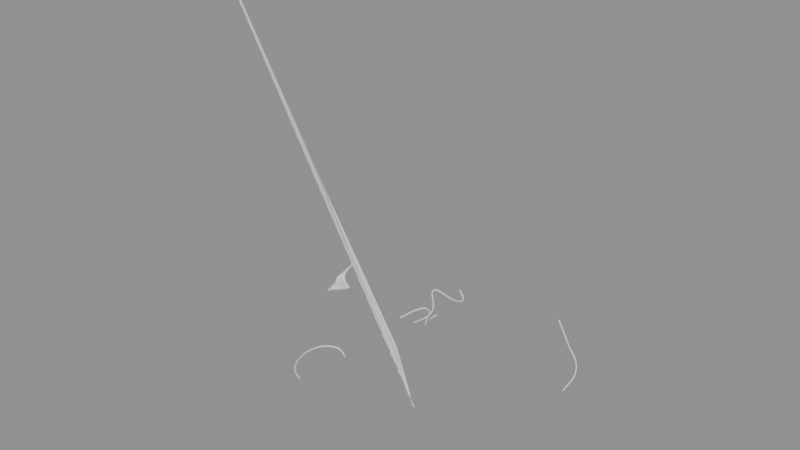 # Source: curve_deform.blend  (saved by Blender 5.2.45; exported with 4.5.12 LTS)
import bpy
from mathutils import Matrix  # noqa: F401  (used for matrix-valued properties, if any)

bpy.ops.wm.read_factory_settings(use_empty=True)
scene = bpy.context.scene
scene.name = 'Scene'

# ---- meshes
me_posx = bpy.data.meshes.new('PosX')
me_posx.from_pydata([(-0.15, -0.05, -0.05), (-0.15, -0.05, 0.05), (-0.15, 0.05, -0.05), (-0.15, 0.05, 0.05), (0.15, -0.05, -0.05), (0.15, -0.05, 0.05), (0.15, 0.05, -0.05), (0.15, 0.05, 0.05), (0.0, 0.05, -0.05), (0.0, 0.05, 0.05), (0.0, -0.05, -0.05), (0.0, -0.05, 0.05)], [], [(0, 1, 3, 2), (8, 9, 7, 6), (6, 7, 5, 4), (10, 11, 1, 0), (8, 6, 4, 10), (9, 3, 1, 11), (7, 9, 11, 5), (2, 8, 10, 0), (4, 5, 11, 10), (2, 3, 9, 8)])
me_posx.update()
me_negy = bpy.data.meshes.new('NegY')
me_negy.from_pydata([(-0.1, -0.15, -0.05), (-0.1, -0.15, 0.05), (-0.1, 0.15, -0.05), (-0.1, 0.15, 0.05), (0.1, -0.15, -0.05), (0.1, -0.15, 0.05), (0.1, 0.15, -0.05), (0.1, 0.15, 0.05), (-0.1, 0.0, -0.05), (-0.1, 0.0, 0.05), (0.1, 0.0, -0.05), (0.1, 0.0, 0.05)], [], [(8, 9, 3, 2), (2, 3, 7, 6), (10, 11, 5, 4), (4, 5, 1, 0), (8, 10, 4, 0), (11, 9, 1, 5), (7, 3, 9, 11), (2, 6, 10, 8), (6, 7, 11, 10), (0, 1, 9, 8)])
me_negy.update()
me_posz = bpy.data.meshes.new('PosZ')
me_posz.from_pydata([(-0.1, -0.05, -0.15), (-0.1, -0.05, 0.15), (-0.1, 0.05, -0.15), (-0.1, 0.05, 0.15), (0.1, -0.05, -0.15), (0.1, -0.05, 0.15), (0.1, 0.05, -0.15), (0.1, 0.05, 0.15), (-0.1, -0.05, 0.0), (-0.1, 0.05, 0.0), (0.1, 0.05, 0.0), (0.1, -0.05, 0.0)], [], [(8, 1, 3, 9), (9, 3, 7, 10), (10, 7, 5, 11), (11, 5, 1, 8), (2, 6, 4, 0), (7, 3, 1, 5), (4, 11, 8, 0), (6, 10, 11, 4), (2, 9, 10, 6), (0, 8, 9, 2)])
me_posz.update()
me_negx = bpy.data.meshes.new('NegX')
me_negx.from_pydata([(-0.15, -0.05, -0.05), (-0.15, -0.05, 0.05), (-0.15, 0.05, -0.05), (-0.15, 0.05, 0.05), (0.15, -0.05, -0.05), (0.15, -0.05, 0.05), (0.15, 0.05, -0.05), (0.15, 0.05, 0.05), (0.0, 0.05, -0.05), (0.0, 0.05, 0.05), (0.0, -0.05, -0.05), (0.0, -0.05, 0.05)], [], [(0, 1, 3, 2), (8, 9, 7, 6), (6, 7, 5, 4), (10, 11, 1, 0), (8, 6, 4, 10), (9, 3, 1, 11), (7, 9, 11, 5), (2, 8, 10, 0), (4, 5, 11, 10), (2, 3, 9, 8)])
me_negx.update()
me_posy = bpy.data.meshes.new('PosY')
me_posy.from_pydata([(-0.1, -0.15, -0.05), (-0.1, -0.15, 0.05), (-0.1, 0.15, -0.05), (-0.1, 0.15, 0.05), (0.1, -0.15, -0.05), (0.1, -0.15, 0.05), (0.1, 0.15, -0.05), (0.1, 0.15, 0.05), (-0.1, 0.0, -0.05), (-0.1, 0.0, 0.05), (0.1, 0.0, -0.05), (0.1, 0.0, 0.05)], [], [(8, 9, 3, 2), (2, 3, 7, 6), (10, 11, 5, 4), (4, 5, 1, 0), (8, 10, 4, 0), (11, 9, 1, 5), (7, 3, 9, 11), (2, 6, 10, 8), (6, 7, 11, 10), (0, 1, 9, 8)])
me_posy.update()
me_negz = bpy.data.meshes.new('NegZ')
me_negz.from_pydata([(-0.1, -0.05, -0.15), (-0.1, -0.05, 0.15), (-0.1, 0.05, -0.15), (-0.1, 0.05, 0.15), (0.1, -0.05, -0.15), (0.1, -0.05, 0.15), (0.1, 0.05, -0.15), (0.1, 0.05, 0.15), (-0.1, -0.05, 0.0), (-0.1, 0.05, 0.0), (0.1, 0.05, 0.0), (0.1, -0.05, 0.0)], [], [(8, 1, 3, 9), (9, 3, 7, 10), (10, 7, 5, 11), (11, 5, 1, 8), (2, 6, 4, 0), (7, 3, 1, 5), (4, 11, 8, 0), (6, 10, 11, 4), (2, 9, 10, 6), (0, 8, 9, 2)])
me_negz.update()

# ---- curves / text
cu_curve_posx = bpy.data.curves.new('Curve PosX', 'CURVE')
cu_curve_posx.dimensions = '3D'
_sp = cu_curve_posx.splines.new('BEZIER'); _sp.bezier_points.add(4)
_sp.bezier_points.foreach_set('co', [0.0, 0.0, 0.0, 2.0, 1.5, 0.5, 4.0, -1.0, 1.0, 6.0, 0.5, 0.0, 8.0, 0.0, -0.5])
_sp.bezier_points.foreach_set('handle_left', [-0.7808, -0.5856, -0.1952, 1.042, 1.625, 0.2605, 2.766, -0.8054, 1.197, 5.027, 0.3144, 0.3506, 7.219, 0.1952, -0.3048])
_sp.bezier_points.foreach_set('handle_right', [0.7808, 0.5856, 0.1952, 3.218, 1.341, 0.8044, 5.026, -1.162, 0.8363, 6.767, 0.6462, -0.2762, 8.781, -0.1952, -0.6952])
for _p, _l, _r in zip(_sp.bezier_points, ['AUTO', 'AUTO', 'AUTO', 'AUTO', 'AUTO'], ['AUTO', 'AUTO', 'AUTO', 'AUTO', 'AUTO']): _p.handle_left_type = _l; _p.handle_right_type = _r
_sp.bezier_points.foreach_set('radius', [1.0, 1.5, 0.5, 2.0, 1.0])
_sp.bezier_points.foreach_set('tilt', [0.0, 0.5, -0.3, 1.0, 0.0])
cu_curve_posx.fill_mode = 'FULL'
cu_curve_negy = bpy.data.curves.new('Curve NegY', 'CURVE')
cu_curve_negy.dimensions = '3D'
_sp = cu_curve_negy.splines.new('BEZIER'); _sp.bezier_points.add(4)
_sp.bezier_points.foreach_set('co', [0.0, 0.0, 0.0, 1.5, -2.0, 0.5, -1.0, -4.0, 1.0, 0.5, -6.0, 0.0, 0.0, -8.0, -0.5])
_sp.bezier_points.foreach_set('handle_left', [-0.5856, 0.7808, -0.1952, 1.625, -1.042, 0.2605, -0.8054, -2.766, 1.197, 0.3144, -5.027, 0.3506, 0.1952, -7.219, -0.3048])
_sp.bezier_points.foreach_set('handle_right', [0.5856, -0.7808, 0.1952, 1.341, -3.218, 0.8044, -1.162, -5.026, 0.8363, 0.6462, -6.767, -0.2762, -0.1952, -8.781, -0.6952])
for _p, _l, _r in zip(_sp.bezier_points, ['AUTO', 'AUTO', 'AUTO', 'AUTO', 'AUTO'], ['AUTO', 'AUTO', 'AUTO', 'AUTO', 'AUTO']): _p.handle_left_type = _l; _p.handle_right_type = _r
_sp.bezier_points.foreach_set('tilt', [0.0, 0.3, 0.6, 0.3, 0.0])
cu_curve_negy.use_stretch = True
cu_curve_negy.use_deform_bounds = True
cu_curve_negy.fill_mode = 'FULL'
cu_curve_posz = bpy.data.curves.new('Curve PosZ', 'CURVE')
cu_curve_posz.dimensions = '3D'
_sp = cu_curve_posz.splines.new('BEZIER'); _sp.bezier_points.add(2)
_sp.bezier_points.foreach_set('co', [0.0, 0.0, 0.0, 1.0, 0.5, 2.0, 0.0, 1.0, 4.0])
_sp.bezier_points.foreach_set('handle_left', [-0.3904, -0.1952, -0.7808, 1.0, 0.283, 1.132, 0.3904, 0.8048, 3.219])
_sp.bezier_points.foreach_set('handle_right', [0.3904, 0.1952, 0.7808, 1.0, 0.717, 2.868, -0.3904, 1.195, 4.781])
for _p, _l, _r in zip(_sp.bezier_points, ['AUTO', 'AUTO', 'AUTO'], ['AUTO', 'AUTO', 'AUTO']): _p.handle_left_type = _l; _p.handle_right_type = _r
_sp.bezier_points.foreach_set('radius', [1.0, 2.0, 1.0])
cu_curve_posz.use_deform_bounds = True
cu_curve_posz.use_radius = False
cu_curve_posz.fill_mode = 'FULL'
cu_curve_negx = bpy.data.curves.new('Curve NegX', 'CURVE')
cu_curve_negx.dimensions = '2D'
_sp = cu_curve_negx.splines.new('BEZIER'); _sp.bezier_points.add(3)
_sp.bezier_points.foreach_set('co', [2.0, 0.0, 0.0, 1.225e-16, 2.0, 0.0, -2.0, 2.449e-16, 0.0, -3.674e-16, -2.0, 0.0])
_sp.bezier_points.foreach_set('handle_left', [2.0, -1.104, 0.0, 1.104, 2.0, 0.0, -2.0, 1.104, 0.0, -1.104, -2.0, 0.0])
_sp.bezier_points.foreach_set('handle_right', [2.0, 1.104, 0.0, -1.104, 2.0, 0.0, -2.0, -1.104, 0.0, 1.104, -2.0, 0.0])
for _p, _l, _r in zip(_sp.bezier_points, ['AUTO', 'AUTO', 'AUTO', 'AUTO'], ['AUTO', 'AUTO', 'AUTO', 'AUTO']): _p.handle_left_type = _l; _p.handle_right_type = _r
_sp.bezier_points.foreach_set('radius', [1.0, 1.4, 0.8, 1.2])
_sp.use_cyclic_u = True
cu_curve_negx.use_deform_bounds = True
cu_curve_posy = bpy.data.curves.new('Curve PosY', 'CURVE')
cu_curve_posy.dimensions = '3D'
_sp = cu_curve_posy.splines.new('BEZIER'); _sp.bezier_points.add(4)
_sp.bezier_points.foreach_set('co', [0.0, 0.0, 0.0, 1.5, 2.0, -0.5, -1.0, 4.0, -1.0, 0.5, 6.0, 0.0, 0.0, 8.0, 0.5])
_sp.bezier_points.foreach_set('handle_left', [-0.5856, -0.7808, 0.1952, 1.625, 1.042, -0.2605, -0.8054, 2.766, -1.197, 0.3144, 5.027, -0.3506, 0.1952, 7.219, 0.3048])
_sp.bezier_points.foreach_set('handle_right', [0.5856, 0.7808, -0.1952, 1.341, 3.218, -0.8044, -1.162, 5.026, -0.8363, 0.6462, 6.767, 0.2762, -0.1952, 8.781, 0.6952])
for _p, _l, _r in zip(_sp.bezier_points, ['AUTO', 'AUTO', 'AUTO', 'AUTO', 'AUTO'], ['AUTO', 'AUTO', 'AUTO', 'AUTO', 'AUTO']): _p.handle_left_type = _l; _p.handle_right_type = _r
_sp.bezier_points.foreach_set('radius', [1.0, 0.6, 1.4, 1.0, 1.0])
cu_curve_posy.use_path = True
cu_curve_posy.use_path_clamp = True
cu_curve_posy.fill_mode = 'FULL'
cu_curve_negz = bpy.data.curves.new('Curve NegZ', 'CURVE')
cu_curve_negz.dimensions = '3D'
_sp = cu_curve_negz.splines.new('NURBS'); _sp.points.add(4)
_sp.points.foreach_set('co', [0.0, 0.0, 0.0, 1.0, 1.0, 0.0, -1.5, 1.0, 0.0, 1.0, -3.0, 1.0, -1.0, 0.0, -4.5, 1.0, 0.0, 0.0, -6.0, 1.0])
_sp.use_endpoint_u = True
cu_curve_negz.use_stretch = True
cu_curve_negz.fill_mode = 'FULL'

# ---- objects
ob_posx = bpy.data.objects.new('PosX', me_posx)
ob_curve_posx = bpy.data.objects.new('Curve PosX', cu_curve_posx)
ob_negy = bpy.data.objects.new('NegY', me_negy)
ob_curve_negy = bpy.data.objects.new('Curve NegY', cu_curve_negy)
ob_posz = bpy.data.objects.new('PosZ', me_posz)
ob_curve_posz = bpy.data.objects.new('Curve PosZ', cu_curve_posz)
ob_negx = bpy.data.objects.new('NegX', me_negx)
ob_curve_negx = bpy.data.objects.new('Curve NegX', cu_curve_negx)
ob_posy = bpy.data.objects.new('PosY', me_posy)
ob_curve_posy = bpy.data.objects.new('Curve PosY', cu_curve_posy)
ob_negz = bpy.data.objects.new('NegZ', me_negz)
ob_curve_negz = bpy.data.objects.new('Curve NegZ', cu_curve_negz)

# ---- transforms, parenting, visibility, modifiers, constraints
ob_posx.location = (0.5, 0.2, 0.1)
ob_posx.rotation_euler = (0.1, 0.0, 0.2)
_m = ob_posx.modifiers.new('Array', 'ARRAY')
_m.count = 24
_m = ob_posx.modifiers.new('Curve', 'CURVE')
_m.object = ob_curve_posx
ob_curve_posx.location = (0.0, 0.0, 0.0)
ob_negy.location = (0.0, 10.0, 0.0)
_m = ob_negy.modifiers.new('Array', 'ARRAY')
_m.count = 24
_m.relative_offset_displace = (0.0, 1.0, 0.0)
_m = ob_negy.modifiers.new('Curve', 'CURVE')
_m.object = ob_curve_negy
_m.deform_axis = 'NEG_Y'
ob_curve_negy.location = (0.3, 10.2, -0.4)
ob_curve_negy.rotation_euler = (0.0, 0.3, 0.0)
ob_posz.location = (20.0, 0.0, 0.0)
ob_posz.rotation_euler = (0.0, 0.2, 0.0)
_m = ob_posz.modifiers.new('Array', 'ARRAY')
_m.count = 24
_m.relative_offset_displace = (0.0, 0.0, 1.0)
_m = ob_posz.modifiers.new('Curve', 'CURVE')
_m.object = ob_curve_posz
_m.deform_axis = 'POS_Z'
ob_curve_posz.location = (20.0, 0.5, 0.0)
ob_curve_posz.rotation_euler = (0.0, 0.0, 0.4)
ob_negx.location = (0.0, -12.0, 0.0)
_m = ob_negx.modifiers.new('Array', 'ARRAY')
_m.count = 24
_m = ob_negx.modifiers.new('Curve', 'CURVE')
_m.object = ob_curve_negx
_m.deform_axis = 'NEG_X'
ob_curve_negx.location = (0.0, -12.0, 0.5)
ob_curve_negx.rotation_euler = (0.2, 0.0, 0.0)
ob_posy.location = (-10.0, 0.0, 0.0)
ob_posy.rotation_euler = (0.0, 0.0, 0.3)
_vg = ob_posy.vertex_groups.new(name='Ramp')
for _i, _w in zip([0, 1, 2, 3, 4, 5, 6, 7, 8, 9, 10, 11], [0.0, 0.0, 1.0, 1.0, 0.0, 0.0, 1.0, 1.0, 0.5, 0.5, 0.5, 0.5]): _vg.add([_i], _w, 'REPLACE')
_m = ob_posy.modifiers.new('Array', 'ARRAY')
_m.count = 24
_m.relative_offset_displace = (0.0, 1.0, 0.0)
_m = ob_posy.modifiers.new('Curve', 'CURVE')
_m.object = ob_curve_posy
_m.vertex_group = 'Ramp'
_m.deform_axis = 'POS_Y'
ob_curve_posy.location = (-10.0, 0.0, 0.0)
ob_curve_posy.rotation_euler = (0.0, 0.0, 0.3)
ob_negz.location = (10.0, -10.0, 0.0)
ob_negz.rotation_euler = (0.3, 0.0, 0.0)
_vg = ob_negz.vertex_groups.new(name='Ramp')
for _i, _w in zip([0, 1, 2, 3, 4, 5, 6, 7, 8, 9, 10, 11], [0.0, 1.0, 0.0, 1.0, 0.0, 1.0, 0.0, 1.0, 0.5, 0.5, 0.5, 0.5]): _vg.add([_i], _w, 'REPLACE')
_m = ob_negz.modifiers.new('Array', 'ARRAY')
_m.count = 24
_m.relative_offset_displace = (0.0, 0.0, 1.0)
_m = ob_negz.modifiers.new('Curve', 'CURVE')
_m.object = ob_curve_negz
_m.vertex_group = 'Ramp'
_m.invert_vertex_group = True
_m.deform_axis = 'NEG_Z'
ob_curve_negz.location = (10.0, -10.0, 0.0)

# ---- collection membership
scene.collection.objects.link(ob_posx)
scene.collection.objects.link(ob_curve_posx)
scene.collection.objects.link(ob_negy)
scene.collection.objects.link(ob_curve_negy)
scene.collection.objects.link(ob_posz)
scene.collection.objects.link(ob_curve_posz)
scene.collection.objects.link(ob_negx)
scene.collection.objects.link(ob_curve_negx)
scene.collection.objects.link(ob_posy)
scene.collection.objects.link(ob_curve_posy)
scene.collection.objects.link(ob_negz)
scene.collection.objects.link(ob_curve_negz)

# ---- scene / render settings (as saved in the file)
scene.frame_start = 1; scene.frame_end = 250; scene.frame_set(1)
scene.render.engine = 'BLENDER_EEVEE_NEXT'
scene.render.bake_bias = 0.0
scene.render.bake_samples = 0
scene.render.compositor_device = 'GPU'
scene.eevee.use_volume_custom_range = False
scene.eevee.fast_gi_thickness_near = 0.1
scene.eevee.fast_gi_thickness_far = 0.0
scene.eevee.ray_tracing_options.screen_trace_thickness = 0.1
bpy.context.view_layer.update()

# ---- added for rendering (the .blend has no active camera and no usable light): camera, sun + grey world if the file has none
cam_auto = bpy.data.cameras.new('AutoCamera')
cam_auto.lens = 50.0
cam_auto.sensor_width = 36.0
cam_auto.clip_end = 1068.09
ob_auto_camera = bpy.data.objects.new('AutoCamera', cam_auto)
scene.collection.objects.link(ob_auto_camera)
ob_auto_camera.location = (65.0577, -77.6089, 63.2775)
ob_auto_camera.rotation_euler = (1.09748, -7.21219e-08, 0.694738)
scene.camera = ob_auto_camera
light_auto_sun = bpy.data.lights.new('AutoSun', 'SUN')
light_auto_sun.energy = 3.0
light_auto_sun.angle = 0.0523599
ob_auto_sun = bpy.data.objects.new('AutoSun', light_auto_sun)
scene.collection.objects.link(ob_auto_sun)
ob_auto_sun.rotation_euler = (0.872665, 0.174533, 0.523599)
if scene.world is None:
    world_auto = bpy.data.worlds.new('AutoWorld')
    world_auto.color = (0.3, 0.3, 0.3)
    scene.world = world_auto
bpy.context.view_layer.update()
